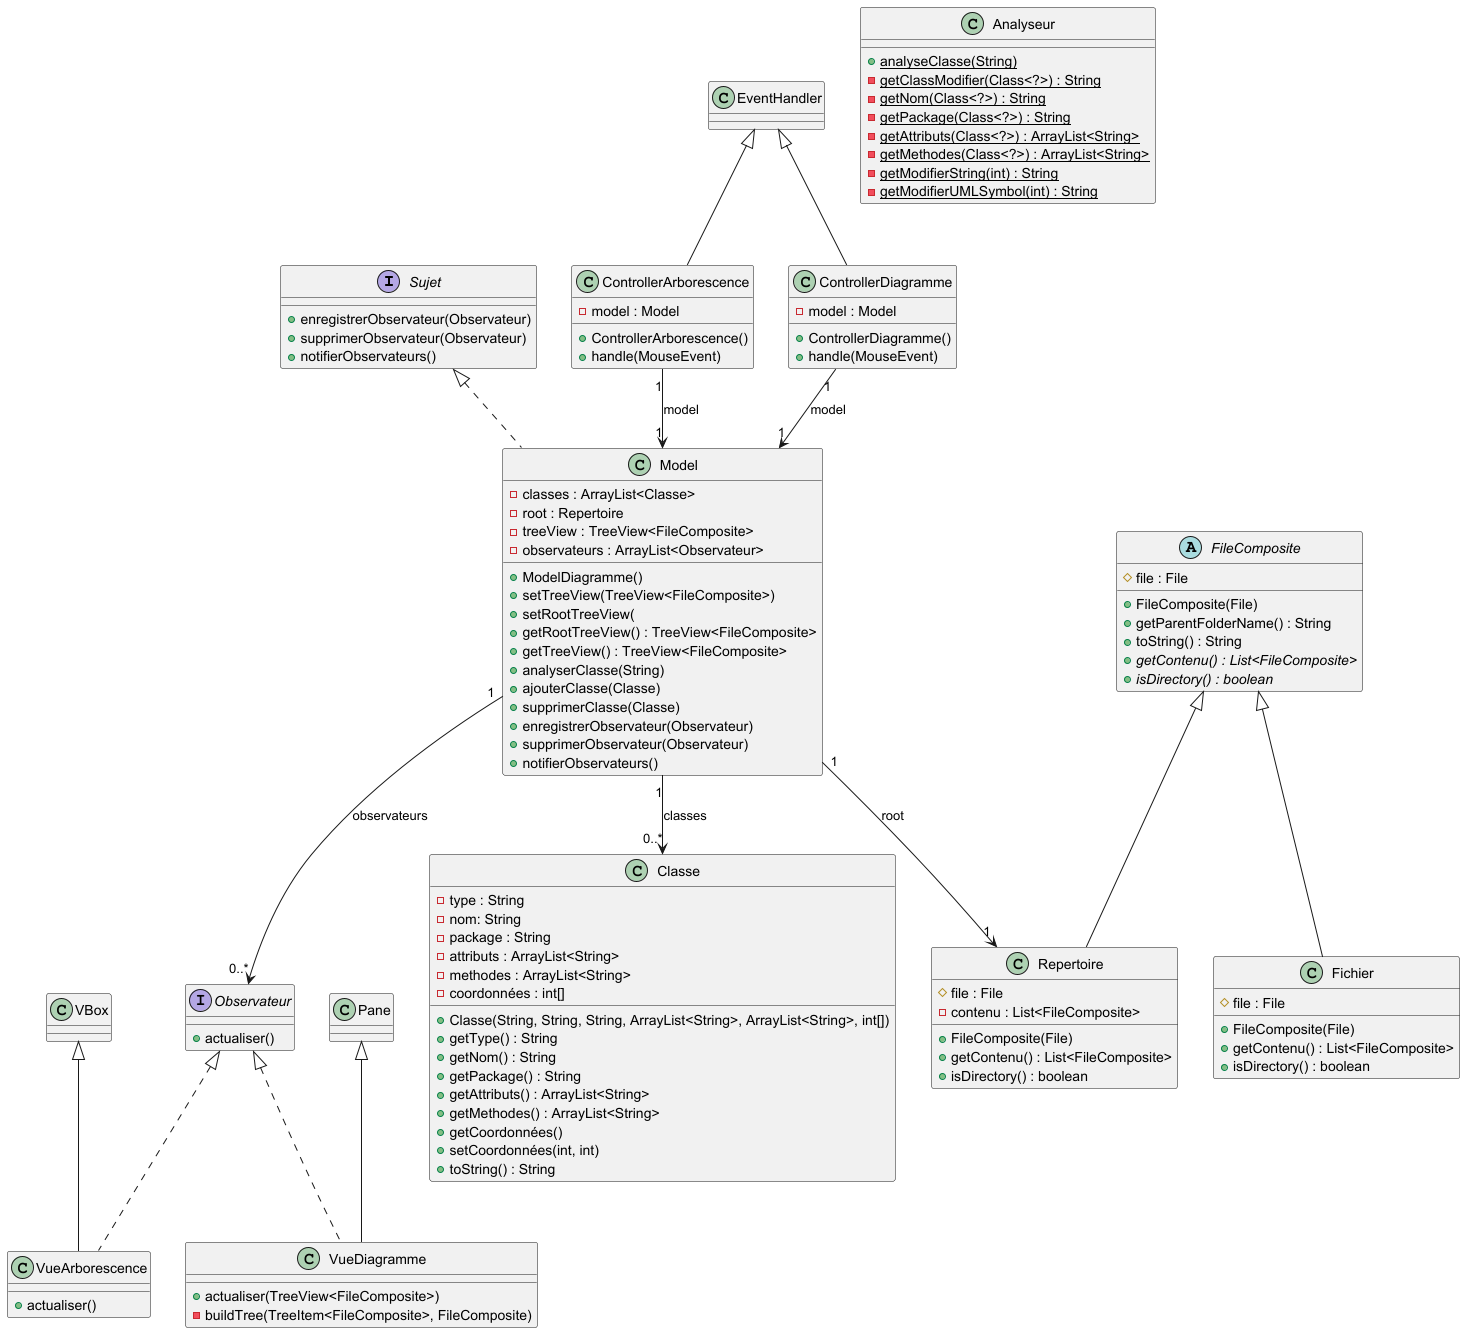

The diagram above was rendered by PlantUML. Its source (embedded in the PNG):
@startuml
interface Sujet {
    + enregistrerObservateur(Observateur)
    + supprimerObservateur(Observateur)
    + notifierObservateurs()
}

interface Observateur {
    + actualiser()
}

class VueArborescence {
    + actualiser()
}

class VueDiagramme {
    + actualiser(TreeView<FileComposite>)
    - buildTree(TreeItem<FileComposite>, FileComposite)
}

class Model {
    - classes : ArrayList<Classe>
    - root : Repertoire
    - treeView : TreeView<FileComposite>
    - observateurs : ArrayList<Observateur>
    + ModelDiagramme()
    + setTreeView(TreeView<FileComposite>)
    + setRootTreeView(
    + getRootTreeView() : TreeView<FileComposite>
    + getTreeView() : TreeView<FileComposite>
    + analyserClasse(String)
    + ajouterClasse(Classe)
    + supprimerClasse(Classe)
    + enregistrerObservateur(Observateur)
    + supprimerObservateur(Observateur)
    + notifierObservateurs()
}

class ControllerArborescence {
    - model : Model
    + ControllerArborescence()
    + handle(MouseEvent)
}

class ControllerDiagramme {
    - model : Model
    + ControllerDiagramme()
    + handle(MouseEvent)
}

abstract FileComposite {
    # file : File
    + FileComposite(File)
    + getParentFolderName() : String
    + toString() : String
    + {abstract} getContenu() : List<FileComposite>
    + {abstract} isDirectory() : boolean
}

class Fichier {
    # file : File
    + FileComposite(File)
    + getContenu() : List<FileComposite>
    + isDirectory() : boolean
}

class Repertoire {
    # file : File
    - contenu : List<FileComposite>
    + FileComposite(File)
    + getContenu() : List<FileComposite>
    + isDirectory() : boolean
}

class Classe {
    - type : String
    - nom: String
    - package : String
    - attributs : ArrayList<String>
    - methodes : ArrayList<String>
    - coordonnées : int[]
    + Classe(String, String, String, ArrayList<String>, ArrayList<String>, int[])
    + getType() : String
    + getNom() : String
    + getPackage() : String
    + getAttributs() : ArrayList<String>
    + getMethodes() : ArrayList<String>
    + getCoordonnées()
    + setCoordonnées(int, int)
    + toString() : String
}

class Analyseur {
    + {static} analyseClasse(String)
    - {static} getClassModifier(Class<?>) : String
    - {static} getNom(Class<?>) : String
    - {static} getPackage(Class<?>) : String
    - {static} getAttributs(Class<?>) : ArrayList<String>
    - {static} getMethodes(Class<?>) : ArrayList<String>
    - {static} getModifierString(int) : String
    - {static} getModifierUMLSymbol(int) : String
}

Sujet <|.. Model

Observateur <|.. VueArborescence
Observateur <|.. VueDiagramme

VBox <|-- VueArborescence
Pane <|-- VueDiagramme

FileComposite <|-- Fichier
FileComposite <|-- Repertoire

Model "1" --> "0..*" Classe : classes
Model "1" --> "1" Repertoire : root
Model "1" --> "0..*" Observateur : observateurs

ControllerArborescence "1" --> "1" Model : model
ControllerDiagramme "1" --> "1" Model : model

EventHandler <|-- ControllerArborescence
EventHandler <|-- ControllerDiagramme
@enduml